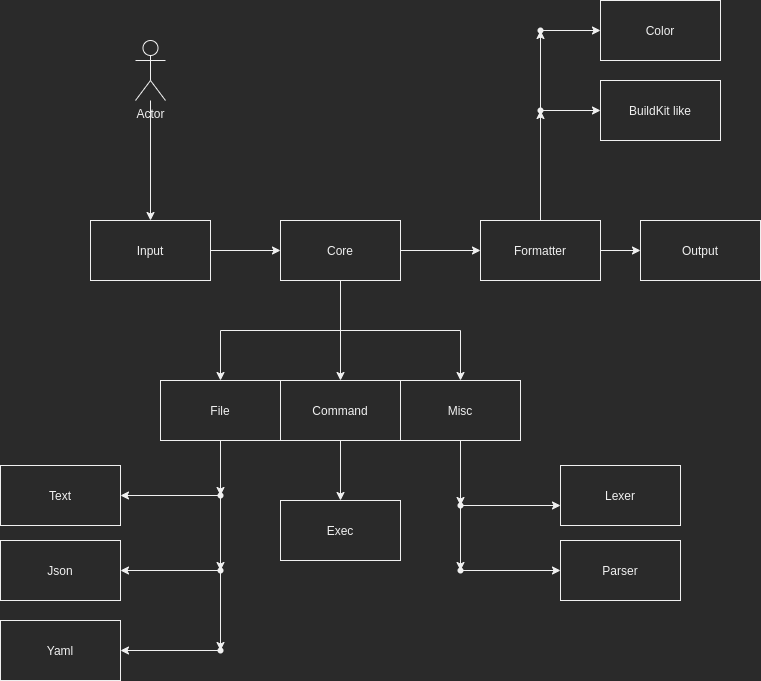

The diagram above was exported from draw.io. Its source (the exported page's mxGraphModel, read from the mxfile embedded in the PNG):
<mxGraphModel dx="1102" dy="750" grid="1" gridSize="10" guides="1" tooltips="1" connect="1" arrows="1" fold="1" page="1" pageScale="1" pageWidth="827" pageHeight="1169" math="0" shadow="0">
  <root>
    <mxCell id="0" />
    <mxCell id="1" parent="0" />
    <mxCell id="Ffbf8Xt2hDZYPpg4M-3T-5" value="" style="edgeStyle=orthogonalEdgeStyle;rounded=0;orthogonalLoop=1;jettySize=auto;html=1;" edge="1" parent="1" source="Ffbf8Xt2hDZYPpg4M-3T-1" target="Ffbf8Xt2hDZYPpg4M-3T-3">
      <mxGeometry relative="1" as="geometry" />
    </mxCell>
    <mxCell id="Ffbf8Xt2hDZYPpg4M-3T-9" value="" style="edgeStyle=orthogonalEdgeStyle;rounded=0;orthogonalLoop=1;jettySize=auto;html=1;" edge="1" parent="1" source="Ffbf8Xt2hDZYPpg4M-3T-1" target="Ffbf8Xt2hDZYPpg4M-3T-7">
      <mxGeometry relative="1" as="geometry" />
    </mxCell>
    <mxCell id="Ffbf8Xt2hDZYPpg4M-3T-10" value="" style="edgeStyle=orthogonalEdgeStyle;rounded=0;orthogonalLoop=1;jettySize=auto;html=1;entryX=0.5;entryY=0;entryDx=0;entryDy=0;" edge="1" parent="1" source="Ffbf8Xt2hDZYPpg4M-3T-1" target="Ffbf8Xt2hDZYPpg4M-3T-8">
      <mxGeometry relative="1" as="geometry" />
    </mxCell>
    <mxCell id="Ffbf8Xt2hDZYPpg4M-3T-11" value="" style="edgeStyle=orthogonalEdgeStyle;rounded=0;orthogonalLoop=1;jettySize=auto;html=1;entryX=0.5;entryY=0;entryDx=0;entryDy=0;" edge="1" parent="1" source="Ffbf8Xt2hDZYPpg4M-3T-1" target="Ffbf8Xt2hDZYPpg4M-3T-6">
      <mxGeometry relative="1" as="geometry" />
    </mxCell>
    <mxCell id="Ffbf8Xt2hDZYPpg4M-3T-1" value="Core" style="rounded=0;whiteSpace=wrap;html=1;" vertex="1" parent="1">
      <mxGeometry x="320" y="280" width="120" height="60" as="geometry" />
    </mxCell>
    <mxCell id="Ffbf8Xt2hDZYPpg4M-3T-4" value="" style="edgeStyle=orthogonalEdgeStyle;rounded=0;orthogonalLoop=1;jettySize=auto;html=1;" edge="1" parent="1" source="Ffbf8Xt2hDZYPpg4M-3T-2" target="Ffbf8Xt2hDZYPpg4M-3T-1">
      <mxGeometry relative="1" as="geometry" />
    </mxCell>
    <mxCell id="Ffbf8Xt2hDZYPpg4M-3T-2" value="Input" style="rounded=0;whiteSpace=wrap;html=1;" vertex="1" parent="1">
      <mxGeometry x="130" y="280" width="120" height="60" as="geometry" />
    </mxCell>
    <mxCell id="Ffbf8Xt2hDZYPpg4M-3T-41" value="" style="edgeStyle=orthogonalEdgeStyle;rounded=0;orthogonalLoop=1;jettySize=auto;html=1;" edge="1" parent="1" source="Ffbf8Xt2hDZYPpg4M-3T-3" target="Ffbf8Xt2hDZYPpg4M-3T-38">
      <mxGeometry relative="1" as="geometry" />
    </mxCell>
    <mxCell id="Ffbf8Xt2hDZYPpg4M-3T-43" value="" style="edgeStyle=orthogonalEdgeStyle;rounded=0;orthogonalLoop=1;jettySize=auto;html=1;" edge="1" parent="1" source="Ffbf8Xt2hDZYPpg4M-3T-3" target="Ffbf8Xt2hDZYPpg4M-3T-42">
      <mxGeometry relative="1" as="geometry" />
    </mxCell>
    <mxCell id="Ffbf8Xt2hDZYPpg4M-3T-3" value="Formatter" style="rounded=0;whiteSpace=wrap;html=1;" vertex="1" parent="1">
      <mxGeometry x="520" y="280" width="120" height="60" as="geometry" />
    </mxCell>
    <mxCell id="Ffbf8Xt2hDZYPpg4M-3T-16" value="" style="edgeStyle=orthogonalEdgeStyle;rounded=0;orthogonalLoop=1;jettySize=auto;html=1;" edge="1" parent="1" source="Ffbf8Xt2hDZYPpg4M-3T-6" target="Ffbf8Xt2hDZYPpg4M-3T-15">
      <mxGeometry relative="1" as="geometry" />
    </mxCell>
    <mxCell id="Ffbf8Xt2hDZYPpg4M-3T-6" value="File" style="rounded=0;whiteSpace=wrap;html=1;" vertex="1" parent="1">
      <mxGeometry x="200" y="440" width="120" height="60" as="geometry" />
    </mxCell>
    <mxCell id="Ffbf8Xt2hDZYPpg4M-3T-27" value="" style="edgeStyle=orthogonalEdgeStyle;rounded=0;orthogonalLoop=1;jettySize=auto;html=1;" edge="1" parent="1" source="Ffbf8Xt2hDZYPpg4M-3T-7" target="Ffbf8Xt2hDZYPpg4M-3T-26">
      <mxGeometry relative="1" as="geometry" />
    </mxCell>
    <mxCell id="Ffbf8Xt2hDZYPpg4M-3T-7" value="Command" style="rounded=0;whiteSpace=wrap;html=1;" vertex="1" parent="1">
      <mxGeometry x="320" y="440" width="120" height="60" as="geometry" />
    </mxCell>
    <mxCell id="Ffbf8Xt2hDZYPpg4M-3T-31" value="" style="edgeStyle=orthogonalEdgeStyle;rounded=0;orthogonalLoop=1;jettySize=auto;html=1;" edge="1" parent="1" source="Ffbf8Xt2hDZYPpg4M-3T-8" target="Ffbf8Xt2hDZYPpg4M-3T-30">
      <mxGeometry relative="1" as="geometry" />
    </mxCell>
    <mxCell id="Ffbf8Xt2hDZYPpg4M-3T-8" value="Misc" style="rounded=0;whiteSpace=wrap;html=1;" vertex="1" parent="1">
      <mxGeometry x="440" y="440" width="120" height="60" as="geometry" />
    </mxCell>
    <mxCell id="Ffbf8Xt2hDZYPpg4M-3T-12" value="Text" style="rounded=0;whiteSpace=wrap;html=1;" vertex="1" parent="1">
      <mxGeometry x="40" y="525" width="120" height="60" as="geometry" />
    </mxCell>
    <mxCell id="Ffbf8Xt2hDZYPpg4M-3T-13" value="Json" style="rounded=0;whiteSpace=wrap;html=1;" vertex="1" parent="1">
      <mxGeometry x="40" y="600" width="120" height="60" as="geometry" />
    </mxCell>
    <mxCell id="Ffbf8Xt2hDZYPpg4M-3T-14" value="Yaml" style="rounded=0;whiteSpace=wrap;html=1;" vertex="1" parent="1">
      <mxGeometry x="40" y="680" width="120" height="60" as="geometry" />
    </mxCell>
    <mxCell id="Ffbf8Xt2hDZYPpg4M-3T-17" value="" style="edgeStyle=orthogonalEdgeStyle;rounded=0;orthogonalLoop=1;jettySize=auto;html=1;" edge="1" parent="1" source="Ffbf8Xt2hDZYPpg4M-3T-15" target="Ffbf8Xt2hDZYPpg4M-3T-12">
      <mxGeometry relative="1" as="geometry" />
    </mxCell>
    <mxCell id="Ffbf8Xt2hDZYPpg4M-3T-19" value="" style="edgeStyle=orthogonalEdgeStyle;rounded=0;orthogonalLoop=1;jettySize=auto;html=1;" edge="1" parent="1" source="Ffbf8Xt2hDZYPpg4M-3T-15" target="Ffbf8Xt2hDZYPpg4M-3T-18">
      <mxGeometry relative="1" as="geometry" />
    </mxCell>
    <mxCell id="Ffbf8Xt2hDZYPpg4M-3T-15" value="" style="shape=waypoint;size=6;pointerEvents=1;points=[];fillColor=#2a2a2a;resizable=0;rotatable=0;perimeter=centerPerimeter;snapToPoint=1;rounded=0;" vertex="1" parent="1">
      <mxGeometry x="240" y="535" width="40" height="40" as="geometry" />
    </mxCell>
    <mxCell id="Ffbf8Xt2hDZYPpg4M-3T-20" value="" style="edgeStyle=orthogonalEdgeStyle;rounded=0;orthogonalLoop=1;jettySize=auto;html=1;" edge="1" parent="1" target="Ffbf8Xt2hDZYPpg4M-3T-13">
      <mxGeometry relative="1" as="geometry">
        <mxPoint x="260" y="630" as="sourcePoint" />
      </mxGeometry>
    </mxCell>
    <mxCell id="Ffbf8Xt2hDZYPpg4M-3T-24" value="" style="edgeStyle=orthogonalEdgeStyle;rounded=0;orthogonalLoop=1;jettySize=auto;html=1;" edge="1" parent="1" source="Ffbf8Xt2hDZYPpg4M-3T-18" target="Ffbf8Xt2hDZYPpg4M-3T-23">
      <mxGeometry relative="1" as="geometry" />
    </mxCell>
    <mxCell id="Ffbf8Xt2hDZYPpg4M-3T-18" value="" style="shape=waypoint;size=6;pointerEvents=1;points=[];fillColor=#2a2a2a;resizable=0;rotatable=0;perimeter=centerPerimeter;snapToPoint=1;rounded=0;" vertex="1" parent="1">
      <mxGeometry x="240" y="610" width="40" height="40" as="geometry" />
    </mxCell>
    <mxCell id="Ffbf8Xt2hDZYPpg4M-3T-25" value="" style="edgeStyle=orthogonalEdgeStyle;rounded=0;orthogonalLoop=1;jettySize=auto;html=1;" edge="1" parent="1" target="Ffbf8Xt2hDZYPpg4M-3T-14">
      <mxGeometry relative="1" as="geometry">
        <mxPoint x="260" y="710" as="sourcePoint" />
      </mxGeometry>
    </mxCell>
    <mxCell id="Ffbf8Xt2hDZYPpg4M-3T-23" value="" style="shape=waypoint;size=6;pointerEvents=1;points=[];fillColor=#2a2a2a;resizable=0;rotatable=0;perimeter=centerPerimeter;snapToPoint=1;rounded=0;" vertex="1" parent="1">
      <mxGeometry x="240" y="690" width="40" height="40" as="geometry" />
    </mxCell>
    <mxCell id="Ffbf8Xt2hDZYPpg4M-3T-26" value="Exec" style="rounded=0;whiteSpace=wrap;html=1;" vertex="1" parent="1">
      <mxGeometry x="320" y="560" width="120" height="60" as="geometry" />
    </mxCell>
    <mxCell id="Ffbf8Xt2hDZYPpg4M-3T-28" value="Lexer" style="rounded=0;whiteSpace=wrap;html=1;" vertex="1" parent="1">
      <mxGeometry x="600" y="525" width="120" height="60" as="geometry" />
    </mxCell>
    <mxCell id="Ffbf8Xt2hDZYPpg4M-3T-29" value="Parser" style="rounded=0;whiteSpace=wrap;html=1;" vertex="1" parent="1">
      <mxGeometry x="600" y="600" width="120" height="60" as="geometry" />
    </mxCell>
    <mxCell id="Ffbf8Xt2hDZYPpg4M-3T-32" value="" style="edgeStyle=orthogonalEdgeStyle;rounded=0;orthogonalLoop=1;jettySize=auto;html=1;" edge="1" parent="1" source="Ffbf8Xt2hDZYPpg4M-3T-30">
      <mxGeometry relative="1" as="geometry">
        <mxPoint x="600" y="565" as="targetPoint" />
      </mxGeometry>
    </mxCell>
    <mxCell id="Ffbf8Xt2hDZYPpg4M-3T-34" value="" style="edgeStyle=orthogonalEdgeStyle;rounded=0;orthogonalLoop=1;jettySize=auto;html=1;" edge="1" parent="1" source="Ffbf8Xt2hDZYPpg4M-3T-30" target="Ffbf8Xt2hDZYPpg4M-3T-33">
      <mxGeometry relative="1" as="geometry" />
    </mxCell>
    <mxCell id="Ffbf8Xt2hDZYPpg4M-3T-30" value="" style="shape=waypoint;size=6;pointerEvents=1;points=[];fillColor=#2a2a2a;resizable=0;rotatable=0;perimeter=centerPerimeter;snapToPoint=1;rounded=0;" vertex="1" parent="1">
      <mxGeometry x="480" y="545" width="40" height="40" as="geometry" />
    </mxCell>
    <mxCell id="Ffbf8Xt2hDZYPpg4M-3T-35" value="" style="edgeStyle=orthogonalEdgeStyle;rounded=0;orthogonalLoop=1;jettySize=auto;html=1;" edge="1" parent="1" source="Ffbf8Xt2hDZYPpg4M-3T-33" target="Ffbf8Xt2hDZYPpg4M-3T-29">
      <mxGeometry relative="1" as="geometry" />
    </mxCell>
    <mxCell id="Ffbf8Xt2hDZYPpg4M-3T-33" value="" style="shape=waypoint;size=6;pointerEvents=1;points=[];fillColor=#2a2a2a;resizable=0;rotatable=0;perimeter=centerPerimeter;snapToPoint=1;rounded=0;" vertex="1" parent="1">
      <mxGeometry x="480" y="610" width="40" height="40" as="geometry" />
    </mxCell>
    <mxCell id="Ffbf8Xt2hDZYPpg4M-3T-37" value="" style="edgeStyle=orthogonalEdgeStyle;rounded=0;orthogonalLoop=1;jettySize=auto;html=1;" edge="1" parent="1" source="Ffbf8Xt2hDZYPpg4M-3T-36" target="Ffbf8Xt2hDZYPpg4M-3T-2">
      <mxGeometry relative="1" as="geometry" />
    </mxCell>
    <mxCell id="Ffbf8Xt2hDZYPpg4M-3T-36" value="Actor" style="shape=umlActor;verticalLabelPosition=bottom;verticalAlign=top;html=1;outlineConnect=0;" vertex="1" parent="1">
      <mxGeometry x="175" y="100" width="30" height="60" as="geometry" />
    </mxCell>
    <mxCell id="Ffbf8Xt2hDZYPpg4M-3T-38" value="Output" style="rounded=0;whiteSpace=wrap;html=1;" vertex="1" parent="1">
      <mxGeometry x="680" y="280" width="120" height="60" as="geometry" />
    </mxCell>
    <mxCell id="Ffbf8Xt2hDZYPpg4M-3T-39" value="BuildKit like" style="rounded=0;whiteSpace=wrap;html=1;" vertex="1" parent="1">
      <mxGeometry x="640" y="140" width="120" height="60" as="geometry" />
    </mxCell>
    <mxCell id="Ffbf8Xt2hDZYPpg4M-3T-40" value="Color" style="rounded=0;whiteSpace=wrap;html=1;" vertex="1" parent="1">
      <mxGeometry x="640" y="60" width="120" height="60" as="geometry" />
    </mxCell>
    <mxCell id="Ffbf8Xt2hDZYPpg4M-3T-44" value="" style="edgeStyle=orthogonalEdgeStyle;rounded=0;orthogonalLoop=1;jettySize=auto;html=1;" edge="1" parent="1" source="Ffbf8Xt2hDZYPpg4M-3T-42" target="Ffbf8Xt2hDZYPpg4M-3T-39">
      <mxGeometry relative="1" as="geometry" />
    </mxCell>
    <mxCell id="Ffbf8Xt2hDZYPpg4M-3T-46" value="" style="edgeStyle=orthogonalEdgeStyle;rounded=0;orthogonalLoop=1;jettySize=auto;html=1;" edge="1" parent="1" source="Ffbf8Xt2hDZYPpg4M-3T-42" target="Ffbf8Xt2hDZYPpg4M-3T-45">
      <mxGeometry relative="1" as="geometry" />
    </mxCell>
    <mxCell id="Ffbf8Xt2hDZYPpg4M-3T-42" value="" style="shape=waypoint;size=6;pointerEvents=1;points=[];fillColor=#2a2a2a;resizable=0;rotatable=0;perimeter=centerPerimeter;snapToPoint=1;rounded=0;" vertex="1" parent="1">
      <mxGeometry x="560" y="150" width="40" height="40" as="geometry" />
    </mxCell>
    <mxCell id="Ffbf8Xt2hDZYPpg4M-3T-47" value="" style="edgeStyle=orthogonalEdgeStyle;rounded=0;orthogonalLoop=1;jettySize=auto;html=1;" edge="1" parent="1" source="Ffbf8Xt2hDZYPpg4M-3T-45" target="Ffbf8Xt2hDZYPpg4M-3T-40">
      <mxGeometry relative="1" as="geometry" />
    </mxCell>
    <mxCell id="Ffbf8Xt2hDZYPpg4M-3T-45" value="" style="shape=waypoint;size=6;pointerEvents=1;points=[];fillColor=#2a2a2a;resizable=0;rotatable=0;perimeter=centerPerimeter;snapToPoint=1;rounded=0;" vertex="1" parent="1">
      <mxGeometry x="560" y="70" width="40" height="40" as="geometry" />
    </mxCell>
  </root>
</mxGraphModel>